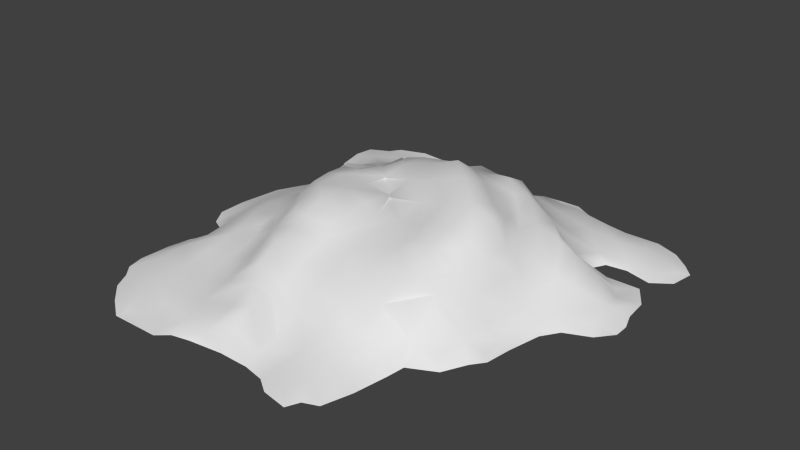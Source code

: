# Source: clothes.blend  (saved by Blender 2.78.0; exported with 4.5.12 LTS)
import bpy
from mathutils import Matrix  # noqa: F401  (used for matrix-valued properties, if any)

bpy.ops.wm.read_factory_settings(use_empty=True)
scene = bpy.context.scene
scene.name = 'Scene'

# ---- collections
col_collection_1 = bpy.data.collections.new('Collection 1'); scene.collection.children.link(col_collection_1)

# ---- world
world_world = bpy.data.worlds.new('World'); scene.world = world_world
world_world.color = (0.05088, 0.05088, 0.05088)
world_world.use_sun_shadow = False
world_world.sun_shadow_jitter_overblur = 0.0
world_world.cycles.sampling_method = 'NONE'
world_world.cycles.sample_map_resolution = 256

# ---- meshes
me_plane_003 = bpy.data.meshes.new('Plane.003')
me_plane_003.from_pydata([(-0.03112, -0.02605, 3.857e-06), (-0.03023, -0.0252, 0.0002445), (-0.03181, -0.02324, 3.857e-06), (-0.0309, -0.02248, 0.000532), (-0.02786, -0.03082, 3.857e-06), (-0.02585, -0.02996, 0.0003738), (-0.02105, -0.03624, 3.857e-06), (-0.02046, -0.03509, 0.000247), (-0.02462, -0.03375, 3.857e-06), (-0.02256, -0.03127, 0.0007041), (-0.02938, -0.02801, 3.857e-06), (-0.02747, -0.02711, 0.0007146), (-0.02742, -0.02248, 0.001446), (-0.02242, -0.02747, 0.00152), (-0.02242, -0.02248, 0.001732), (-0.03162, -0.01809, 3.857e-06), (-0.03072, -0.01748, 0.0004642), (-0.03085, -0.01418, 3.857e-06), (-0.02999, -0.01492, 0.0001541), (-0.03237, -0.007284, 3.857e-06), (-0.03053, -0.006404, 0.0005147), (-0.03431, -0.004224, 3.857e-06), (-0.03119, -0.002498, 0.000867), (-0.02742, -0.01748, 0.001554), (-0.0295, -0.01133, 3.857e-06), (-0.02785, -0.01295, 0.001361), (-0.02242, -0.01748, 0.002253), (-0.02242, -0.01249, 0.003464), (-0.02918, -0.008838, 3.857e-06), (-0.02785, -0.007838, 0.001957), (-0.02742, -0.002498, 0.00305), (-0.02269, -0.007794, 0.004636), (-0.02407, -0.002498, 0.004781), (-0.01798, -0.0362, 3.857e-06), (-0.01795, -0.03395, 0.0002084), (-0.01716, -0.03045, 0.0009204), (-0.01294, -0.03613, 3.857e-06), (-0.01441, -0.03405, 0.0001341), (-0.01108, -0.03453, 3.857e-06), (-0.01158, -0.03169, 0.0008273), (-0.01743, -0.02747, 0.001457), (-0.01743, -0.02248, 0.001459), (-0.01243, -0.02747, 0.001825), (-0.01219, -0.02224, 0.003167), (-0.008145, -0.03386, 3.857e-06), (-0.006748, -0.03224, 0.001013), (-0.002483, -0.03316, 3.857e-06), (-0.002757, -0.03069, 0.002463), (-0.006097, -0.02747, 0.00328), (-0.006284, -0.02332, 0.005306), (-0.002442, -0.02747, 0.004775), (-0.002442, -0.02331, 0.004155), (-0.01743, -0.01748, 0.002722), (-0.01723, -0.01267, 0.004413), (-0.01382, -0.01748, 0.004158), (-0.0147, -0.01445, 0.004851), (-0.01876, -0.00966, 0.004981), (-0.0212, -0.00633, 0.005429), (-0.02157, -0.002498, 0.005456), (-0.01036, -0.02041, 0.005323), (-0.007437, -0.02082, 0.006844), (-0.002442, -0.02082, 0.005596), (-0.01543, -0.01112, 0.005661), (-0.01133, -0.01748, 0.006171), (-0.01258, -0.01259, 0.007647), (-0.01045, -0.01073, 0.01044), (-0.01723, -0.007794, 0.006502), (-0.01713, -0.002699, 0.00825), (-0.01527, -0.001169, 0.01036), (-0.01391, -0.007493, 0.009101), (-0.01142, -0.007493, 0.01105), (-0.01472, -0.004499, 0.009871), (-0.01281, -0.002699, 0.01119), (-0.007437, -0.01748, 0.008781), (-0.007437, -0.01403, 0.009549), (-0.007437, -0.01153, 0.0109), (-0.002442, -0.01748, 0.007445), (-0.001984, -0.01278, 0.009549), (-0.003343, -0.01131, 0.01083), (-0.007437, -0.007493, 0.01223), (-0.007437, -0.002498, 0.01212), (-3.969e-05, -0.007904, 0.01004), (-0.002038, -0.007904, 0.01103), (-0.0007012, -0.002498, 0.009891), (-0.003199, -0.002498, 0.01094), (-0.0344, 0.0006083, 3.857e-06), (-0.03158, 0.002498, 0.0009687), (-0.03337, 0.007845, 3.857e-06), (-0.03085, 0.007335, 0.0009159), (-0.03156, 0.01152, 3.857e-06), (-0.03001, 0.01027, 0.0006381), (-0.02742, 0.002498, 0.002891), (-0.02742, 0.007493, 0.002458), (-0.02345, 0.002498, 0.00452), (-0.02338, 0.007493, 0.004141), (-0.02952, 0.0142, 3.857e-06), (-0.02761, 0.01263, 0.001486), (-0.02844, 0.01794, 3.857e-06), (-0.02656, 0.01748, 0.001174), (-0.02333, 0.01249, 0.00493), (-0.02215, 0.01726, 0.004827), (-0.03204, 0.02378, 3.857e-06), (-0.03051, 0.02438, 0.0003864), (-0.03316, 0.02875, 3.857e-06), (-0.03043, 0.02732, 0.0006864), (-0.03266, 0.03194, 3.857e-06), (-0.03116, 0.03033, 0.0005961), (-0.02929, 0.02178, 3.857e-06), (-0.02754, 0.02243, 0.0009938), (-0.02742, 0.02747, 0.001565), (-0.02242, 0.02248, 0.003424), (-0.02242, 0.02747, 0.001544), (-0.02938, 0.03361, 3.857e-06), (-0.02716, 0.03174, 0.0007379), (-0.02802, 0.03549, 3.857e-06), (-0.02616, 0.03434, 0.0001071), (-0.02291, 0.03297, 0.0005501), (-0.02342, 0.03711, 3.857e-06), (-0.02323, 0.03533, 0.0001428), (-0.01892, 0.01877, 0.004254), (-0.01732, 0.02238, 0.004926), (-0.01743, 0.02747, 0.001566), (-0.01243, 0.02384, 0.004365), (-0.01243, 0.02747, 0.002736), (-0.01827, 0.03265, 0.0003766), (-0.01815, 0.03664, 3.857e-06), (-0.01874, 0.03518, 0.0001488), (-0.01275, 0.03168, 0.001101), (-0.01325, 0.03577, 3.857e-06), (-0.01338, 0.03446, 0.0002317), (-0.009551, 0.02446, 0.004846), (-0.007706, 0.02735, 0.005079), (-0.002442, 0.02827, 0.003781), (-0.008697, 0.03168, 0.002707), (-0.00889, 0.03672, 3.857e-06), (-0.008854, 0.03415, 0.0002453), (-0.002317, 0.03396, 3.857e-06), (-0.002892, 0.03242, 0.001068), (-0.004972, 0.03598, 3.857e-06), (-0.005802, 0.03452, 0.0001352), (-0.02095, 0.002498, 0.005467), (-0.02089, 0.007493, 0.005851), (-0.02083, 0.01249, 0.007246), (-0.0203, 0.01544, 0.005959), (-0.01813, 0.002498, 0.007965), (-0.01563, 0.002498, 0.01047), (-0.01728, 0.007681, 0.0085), (-0.01552, 0.006142, 0.01033), (-0.01243, 0.002498, 0.01117), (-0.01243, 0.009186, 0.009821), (-0.01243, 0.006688, 0.01049), (-0.01743, 0.01249, 0.007293), (-0.01732, 0.01726, 0.005845), (-0.01204, 0.01211, 0.009326), (-0.01011, 0.01352, 0.0102), (-0.01204, 0.01726, 0.008357), (-0.01011, 0.01545, 0.0102), (-0.005809, 0.004027, 0.01008), (-0.007459, 0.002416, 0.01083), (-0.007825, 0.007229, 0.01007), (-0.007825, 0.007229, 0.01048), (-0.002884, 0.002397, 0.009977), (-0.002884, 0.002397, 0.01047), (-0.004904, 0.005022, 0.01008), (-0.00292, 0.007009, 0.01133), (-0.009842, 0.01019, 0.01006), (-0.007881, 0.01211, 0.01086), (-0.007437, 0.01888, 0.009478), (-0.007437, 0.01638, 0.01069), (-0.002442, 0.01249, 0.0124), (-0.002442, 0.01952, 0.009813), (-0.002442, 0.01702, 0.01119), (-0.01559, 0.02065, 0.006893), (-0.01243, 0.02135, 0.006111), (-0.007706, 0.02267, 0.006846), (-0.00622, 0.0256, 0.006188), (-0.002442, 0.02248, 0.007922), (-0.002442, 0.02577, 0.007376), (0.002507, -0.03321, 3.857e-06), (0.002553, -0.03058, 0.0008113), (0.008422, -0.03559, 3.857e-06), (0.009057, -0.03412, 0.0004028), (0.005983, -0.03392, 3.857e-06), (0.006825, -0.03127, 0.0009112), (0.002553, -0.02747, 0.001897), (0.002553, -0.0232, 0.003684), (0.007549, -0.02747, 0.001917), (0.007549, -0.02314, 0.003628), (0.01265, -0.03631, 3.857e-06), (0.01099, -0.03459, 0.0004028), (0.01361, -0.0342, 3.857e-06), (0.01123, -0.03117, 0.001076), (0.01596, -0.03325, 3.857e-06), (0.01418, -0.03079, 0.0007715), (0.01176, -0.027, 0.001977), (0.01248, -0.02219, 0.003522), (0.01736, -0.02854, 3.857e-06), (0.01449, -0.02684, 0.0009142), (0.01827, -0.02304, 3.857e-06), (0.01654, -0.02248, 0.001307), (0.01411, -0.01926, 0.004625), (0.01862, -0.02001, 3.857e-06), (0.01797, -0.01791, 0.002914), (0.0193, -0.01393, 0.004533), (0.02292, -0.01784, 3.857e-06), (0.02123, -0.01656, 0.001203), (0.02481, -0.01403, 3.857e-06), (0.02242, -0.0121, 0.002352), (0.02635, -0.01202, 3.857e-06), (0.0251, -0.01026, 0.0001716), (0.02319, -0.007493, 0.001927), (0.02353, -0.002498, 0.002781), (0.02693, -0.007797, 3.857e-06), (0.02534, -0.007493, 0.0004439), (0.0281, -0.002292, 3.857e-06), (0.02616, -0.002498, 0.0007398), (0.002553, -0.0207, 0.005644), (0.007549, -0.02064, 0.005573), (0.01078, -0.02033, 0.005324), (0.002553, -0.01748, 0.007296), (0.002553, -0.01249, 0.008889), (0.007549, -0.01748, 0.007237), (0.007549, -0.01249, 0.008829), (0.002054, -0.007904, 0.009568), (0.00293, -0.002158, 0.009723), (0.004845, -0.0002672, 0.01019), (0.007486, -0.007777, 0.00954), (0.00911, -0.006302, 0.0105), (0.005779, -0.003597, 0.009744), (0.007486, -0.002158, 0.01083), (0.01248, -0.01755, 0.00621), (0.01254, -0.01249, 0.008536), (0.01597, -0.01593, 0.007137), (0.0176, -0.01236, 0.007283), (0.01254, -0.009328, 0.009812), (0.01254, -0.00683, 0.0107), (0.01254, -0.002498, 0.01168), (0.01746, -0.007677, 0.008555), (0.01575, -0.006135, 0.01049), (0.01872, -0.002498, 0.008797), (0.01622, -0.002498, 0.01082), (0.02028, -0.0106, 0.004404), (0.02069, -0.007493, 0.005851), (0.02103, -0.002498, 0.0063), (0.01889, 0.01897, 0.004203), (0.002553, 0.0283, 0.003842), (0.009503, 0.02466, 0.004756), (0.007722, 0.02738, 0.004124), (0.002235, 0.03364, 3.857e-06), (0.002553, 0.03178, 0.001344), (0.005542, 0.03503, 3.857e-06), (0.005637, 0.03328, 0.001383), (0.007819, 0.03602, 3.857e-06), (0.008075, 0.03474, 0.0001859), (0.01254, 0.02378, 0.004011), (0.01254, 0.02747, 0.002752), (0.01735, 0.02221, 0.003077), (0.01754, 0.02747, 0.001568), (0.01383, 0.03439, 3.857e-06), (0.01232, 0.03284, 0.001143), (0.01085, 0.03605, 3.857e-06), (0.01113, 0.03427, 0.0001859), (0.01889, 0.03313, 3.857e-06), (0.01754, 0.03192, 0.0009249), (0.02369, 0.002498, 0.002933), (0.02436, 0.007493, 0.004018), (0.02994, 0.0004929, 3.857e-06), (0.02772, 0.002129, 0.001248), (0.02753, 0.007493, 0.003258), (0.02418, 0.01249, 0.005511), (0.02358, 0.01892, 3.857e-06), (0.02168, 0.017, 0.002618), (0.02753, 0.01249, 0.003913), (0.02683, 0.01806, 3.857e-06), (0.02643, 0.01571, 0.0009394), (0.03398, 0.002275, 3.857e-06), (0.03252, 0.003806, 0.0006505), (0.03516, 0.01027, 3.857e-06), (0.03298, 0.007851, 0.001861), (0.03616, 0.004929, 3.857e-06), (0.03616, 0.004929, 3.857e-06), (0.03615, 0.007463, 3.857e-06), (0.03616, 0.006387, 3.857e-06), (0.0348, 0.01433, 3.857e-06), (0.0317, 0.01249, 0.0008573), (0.03239, 0.01809, 3.857e-06), (0.02947, 0.01561, 0.000241), (0.02484, 0.02125, 3.857e-06), (0.02278, 0.02249, 0.0009099), (0.02253, 0.02747, 0.001175), (0.02824, 0.02168, 3.857e-06), (0.02753, 0.02329, 0.0007156), (0.02753, 0.02747, 0.001177), (0.02325, 0.03222, 3.857e-06), (0.02253, 0.03134, 0.0007426), (0.02777, 0.03268, 3.857e-06), (0.02753, 0.03071, 0.0005621), (0.03259, 0.02051, 3.857e-06), (0.03229, 0.02255, 0.000506), (0.03437, 0.02878, 3.857e-06), (0.0324, 0.02755, 0.0006254), (0.03561, 0.0227, 3.857e-06), (0.0343, 0.02355, 0.0002338), (0.03628, 0.02665, 3.857e-06), (0.03517, 0.02593, 0.0002338), (0.03162, 0.03114, 3.857e-06), (0.03065, 0.03029, 0.0003), (0.001515, 0.0007675, 0.009874), (0.00293, 0.002459, 0.01093), (0.002553, 0.007493, 0.0128), (0.007549, 0.002498, 0.01218), (0.007549, 0.007493, 0.01457), (0.002553, 0.01249, 0.01429), (0.002553, 0.01956, 0.009475), (0.002553, 0.01706, 0.01101), (0.007549, 0.01249, 0.01208), (0.007549, 0.01929, 0.01051), (0.007549, 0.01679, 0.01007), (0.01254, 0.002498, 0.01376), (0.01471, 0.009556, 0.009478), (0.01285, 0.007731, 0.01159), (0.01881, 0.002498, 0.00885), (0.01631, 0.002498, 0.01238), (0.01753, 0.007731, 0.009049), (0.01587, 0.006226, 0.01064), (0.01419, 0.01249, 0.008825), (0.01169, 0.01249, 0.01024), (0.01256, 0.01756, 0.009448), (0.0109, 0.01594, 0.009795), (0.01754, 0.01249, 0.008253), (0.01735, 0.01738, 0.006365), (0.002553, 0.02248, 0.008543), (0.002553, 0.02581, 0.006548), (0.007722, 0.02279, 0.008641), (0.006173, 0.02565, 0.005484), (0.01254, 0.02128, 0.00628), (0.01556, 0.02037, 0.00544), (0.02119, 0.002498, 0.005625), (0.02186, 0.007493, 0.00497), (0.02169, 0.01249, 0.006692), (0.02036, 0.01504, 0.005937)], [], [(0, 1, 3), (6, 7, 9), (4, 8, 9), (13, 14, 12), (0, 10, 11), (12, 3, 1), (5, 11, 10), (9, 13, 11), (15, 16, 18), (19, 20, 22), (27, 25, 23), (31, 32, 30), (18, 25, 24), (25, 18, 16), (19, 28, 29), (29, 30, 22), (25, 29, 28), (31, 29, 25), (39, 37, 36), (36, 37, 34), (37, 39, 35), (42, 43, 41), (46, 47, 45), (50, 51, 49), (38, 44, 45), (49, 43, 42), (39, 42, 40), (50, 48, 45), (48, 42, 39), (54, 55, 53), (6, 33, 34), (34, 35, 9), (40, 41, 14), (35, 40, 13), (52, 53, 27), (56, 31, 27), (2, 3, 16), (14, 26, 23), (23, 16, 3), (43, 54, 52), (41, 52, 26), (69, 70, 72), (67, 71, 72), (69, 71, 67), (77, 78, 75), (77, 74, 73), (84, 82, 81), (82, 84, 80), (64, 74, 75), (73, 74, 64), (79, 80, 72), (64, 65, 70), (64, 69, 66), (82, 78, 77), (82, 79, 75), (75, 79, 70), (66, 67, 58), (61, 76, 73), (73, 63, 59), (85, 86, 88), (93, 94, 92), (96, 98, 97), (100, 98, 96), (92, 88, 86), (96, 95, 89), (88, 90, 89), (94, 99, 96), (96, 90, 88), (102, 104, 103), (110, 111, 109), (113, 115, 114), (118, 117, 114), (118, 115, 113), (101, 107, 108), (108, 109, 104), (113, 112, 105), (104, 106, 105), (116, 113, 109), (109, 113, 106), (122, 123, 121), (126, 129, 128), (127, 129, 126), (138, 139, 137), (135, 139, 138), (137, 139, 135), (131, 123, 122), (129, 135, 134), (133, 135, 129), (123, 127, 124), (137, 133, 131), (131, 133, 127), (120, 121, 111), (118, 126, 125), (124, 126, 118), (121, 124, 116), (98, 108, 107), (100, 110, 108), (119, 120, 110), (145, 147, 146), (150, 149, 146), (150, 147, 145), (154, 156, 155), (153, 155, 152), (159, 160, 158), (161, 162, 164), (158, 162, 161), (159, 163, 164), (161, 163, 159), (171, 170, 167), (169, 171, 168), (160, 159, 149), (160, 150, 148), (153, 165, 166), (168, 167, 155), (166, 168, 156), (153, 151, 146), (159, 160, 166), (164, 169, 166), (159, 165, 153), (176, 177, 175), (146, 141, 140), (152, 143, 142), (151, 142, 141), (155, 173, 172), (170, 176, 174), (167, 174, 173), (180, 181, 183), (182, 183, 179), (186, 187, 185), (191, 189, 188), (192, 193, 191), (199, 197, 196), (199, 195, 194), (188, 189, 181), (189, 191, 183), (194, 195, 187), (186, 184, 179), (197, 193, 192), (193, 197, 194), (191, 194, 186), (207, 205, 204), (208, 209, 207), (214, 215, 213), (215, 211, 210), (213, 209, 208), (213, 210, 207), (204, 205, 202), (207, 203, 202), (202, 199, 198), (202, 200, 195), (221, 222, 220), (226, 227, 229), (224, 228, 229), (226, 228, 224), (233, 231, 230), (240, 238, 237), (237, 238, 235), (238, 240, 236), (230, 231, 222), (226, 234, 235), (235, 236, 229), (226, 223, 220), (237, 234, 231), (231, 234, 226), (243, 239, 237), (242, 237, 233), (217, 221, 219), (230, 221, 217), (251, 253, 252), (249, 251, 250), (256, 257, 255), (260, 261, 259), (259, 263, 262), (254, 255, 247), (261, 260, 252), (261, 253, 251), (247, 251, 249), (257, 263, 259), (255, 259, 251), (267, 268, 265), (271, 274, 273), (272, 274, 271), (279, 280, 276), (282, 281, 277), (280, 282, 278), (285, 286, 284), (275, 276, 267), (278, 268, 267), (274, 286, 285), (286, 274, 272), (268, 272, 269), (283, 284, 278), (278, 284, 272), (290, 291, 288), (291, 292, 289), (294, 296, 295), (303, 304, 302), (297, 301, 302), (300, 304, 303), (304, 300, 298), (297, 298, 291), (298, 300, 292), (296, 306, 305), (292, 296, 294), (306, 300, 299), (300, 306, 296), (288, 289, 257), (263, 294, 293), (289, 294, 263), (287, 288, 271), (288, 256, 244), (310, 311, 309), (317, 316, 313), (315, 317, 314), (324, 322, 321), (324, 323, 319), (322, 324, 320), (328, 326, 325), (329, 330, 327), (318, 320, 311), (328, 327, 316), (326, 328, 317), (311, 315, 312), (326, 320, 319), (323, 329, 325), (320, 326, 315), (333, 334, 332), (337, 338, 323), (339, 340, 330), (338, 339, 329), (316, 333, 331), (330, 336, 335), (327, 335, 333), (178, 179, 47), (184, 185, 51), (179, 184, 50), (220, 77, 76), (224, 83, 81), (223, 81, 77), (216, 219, 76), (249, 248, 136), (245, 249, 137), (161, 307, 308), (308, 309, 164), (314, 313, 170), (312, 314, 171), (309, 312, 169), (332, 177, 176), (313, 331, 176), (21, 22, 86), (93, 91, 30), (30, 91, 86), (266, 267, 215), (267, 264, 211), (67, 68, 145), (72, 148, 145), (162, 84, 83), (162, 158, 80), (158, 148, 72), (67, 144, 140), (224, 225, 308), (229, 310, 308), (322, 240, 239), (240, 322, 318), (236, 318, 310), (337, 321, 239), (31, 57, 58), (51, 61, 60), (43, 49, 60), (54, 63, 64), (53, 55, 64), (53, 62, 66), (43, 59, 63), (31, 56, 66), (93, 140, 141), (142, 143, 100), (94, 141, 142), (172, 173, 122), (130, 174, 175), (177, 132, 131), (174, 130, 122), (152, 172, 120), (152, 119, 100), (187, 217, 216), (195, 218, 217), (233, 232, 202), (202, 232, 230), (211, 243, 242), (242, 241, 207), (230, 218, 195), (207, 241, 233), (334, 333, 246), (334, 247, 245), (335, 336, 256), (335, 254, 246), (265, 338, 337), (340, 339, 269), (339, 338, 265), (256, 336, 330), (330, 340, 271), (32, 58, 140), (264, 337, 243), (185, 216, 61), (332, 245, 132), (224, 307, 161), (310, 318, 311), (309, 311, 312), (169, 312, 171), (168, 171, 167), (155, 167, 173), (152, 155, 172), (156, 168, 155), (166, 169, 168), (164, 309, 169), (308, 310, 309), (229, 236, 310), (235, 238, 236), (239, 240, 237), (236, 240, 318), (321, 322, 239), (318, 322, 320), (323, 324, 321), (325, 329, 327), (316, 327, 333), (331, 333, 332), (313, 316, 331), (317, 328, 316), (327, 328, 325), (329, 339, 330), (271, 340, 269), (265, 268, 269), (268, 278, 272), (276, 278, 267), (327, 330, 335), (333, 335, 246), (247, 334, 246), (332, 334, 245), (177, 332, 132), (175, 177, 131), (131, 130, 175), (174, 176, 175), (170, 313, 176), (171, 314, 170), (312, 315, 314), (311, 320, 315), (315, 326, 317), (325, 326, 319), (320, 324, 319), (111, 121, 116), (120, 122, 121), (173, 174, 122), (167, 170, 174), (121, 123, 124), (116, 124, 118), (108, 110, 109), (104, 109, 106), (100, 119, 110), (151, 153, 152), (160, 164, 166), (162, 308, 164), (222, 226, 220), (219, 220, 76), (61, 216, 76), (185, 187, 216), (184, 186, 185), (183, 191, 186), (191, 193, 194), (186, 194, 187), (48, 50, 49), (47, 50, 45), (44, 46, 45), (46, 178, 47), (47, 179, 50), (45, 48, 39), (39, 38, 45), (48, 49, 42), (35, 39, 40), (13, 40, 14), (12, 14, 23), (11, 13, 12), (9, 35, 13), (34, 37, 35), (7, 34, 9), (5, 9, 11), (11, 12, 1), (40, 42, 41), (14, 41, 26), (26, 52, 27), (53, 56, 27), (210, 211, 242), (215, 267, 211), (264, 267, 265), (241, 242, 233), (288, 291, 289), (256, 288, 257), (254, 256, 255), (271, 288, 244), (2, 0, 3), (8, 6, 9), (5, 4, 9), (1, 0, 11), (4, 5, 10), (17, 15, 18), (21, 19, 22), (26, 27, 23), (29, 31, 30), (17, 18, 24), (23, 25, 16), (20, 19, 29), (20, 29, 22), (24, 25, 28), (27, 31, 25), (38, 39, 36), (33, 36, 34), (52, 54, 53), (7, 6, 34), (15, 2, 16), (12, 23, 3), (41, 43, 52), (71, 69, 72), (68, 67, 72), (66, 69, 67), (74, 77, 75), (76, 77, 73), (83, 84, 81), (79, 82, 80), (65, 64, 75), (63, 73, 64), (70, 79, 72), (69, 64, 70), (62, 64, 66), (81, 82, 77), (78, 82, 75), (65, 75, 70), (57, 66, 58), (60, 61, 73), (60, 73, 59), (87, 85, 88), (91, 93, 92), (95, 96, 97), (99, 100, 96), (91, 92, 86), (90, 96, 89), (87, 88, 89), (92, 94, 96), (92, 96, 88), (101, 102, 103), (112, 113, 114), (115, 118, 114), (116, 118, 113), (102, 101, 108), (102, 108, 104), (106, 113, 105), (103, 104, 105), (111, 116, 109), (125, 126, 128), (124, 127, 126), (136, 138, 137), (134, 135, 138), (133, 137, 135), (130, 131, 122), (128, 129, 134), (127, 133, 129), (132, 137, 131), (123, 131, 127), (110, 120, 111), (117, 118, 125), (97, 98, 107), (98, 100, 108), (144, 145, 146), (147, 150, 146), (148, 150, 145), (153, 154, 155), (157, 159, 158), (163, 161, 164), (157, 158, 161), (160, 159, 164), (157, 161, 159), (150, 160, 149), (158, 160, 148), (154, 153, 166), (154, 166, 156), (149, 153, 146), (165, 159, 166), (149, 159, 153), (144, 146, 140), (151, 152, 142), (146, 151, 141), (182, 180, 183), (178, 182, 179), (190, 191, 188), (190, 192, 191), (198, 199, 196), (197, 199, 194), (180, 188, 181), (181, 189, 183), (183, 186, 179), (196, 197, 192), (206, 207, 204), (206, 208, 207), (212, 214, 213), (213, 215, 210), (212, 213, 208), (209, 213, 207), (201, 204, 202), (205, 207, 202), (201, 202, 198), (199, 202, 195), (219, 221, 220), (228, 226, 229), (225, 224, 229), (223, 226, 224), (232, 233, 230), (234, 237, 235), (221, 230, 222), (227, 226, 235), (227, 235, 229), (233, 237, 231), (222, 231, 226), (242, 243, 237), (216, 217, 219), (218, 230, 217), (250, 251, 252), (248, 249, 250), (258, 260, 259), (258, 259, 262), (246, 254, 247), (253, 261, 252), (259, 261, 251), (245, 247, 249), (255, 257, 259), (247, 255, 251), (270, 271, 273), (269, 272, 271), (275, 279, 276), (278, 282, 277), (276, 280, 278), (283, 285, 284), (266, 275, 267), (273, 274, 285), (284, 286, 272), (277, 283, 278), (287, 290, 288), (293, 294, 295), (301, 303, 302), (298, 297, 302), (299, 300, 303), (302, 304, 298), (290, 297, 291), (291, 298, 292), (295, 296, 305), (289, 292, 294), (305, 306, 299), (292, 300, 296), (262, 263, 293), (257, 289, 263), (270, 287, 271), (314, 317, 313), (319, 323, 325), (321, 337, 323), (323, 338, 329), (50, 184, 51), (223, 224, 81), (220, 223, 77), (137, 249, 136), (132, 245, 137), (162, 161, 308), (331, 332, 176), (85, 21, 86), (32, 93, 30), (22, 30, 86), (214, 266, 215), (144, 67, 145), (68, 72, 145), (161, 162, 83), (84, 162, 80), (80, 158, 72), (58, 67, 140), (307, 224, 308), (225, 229, 308), (243, 337, 239), (32, 31, 58), (49, 51, 60), (59, 43, 60), (55, 54, 64), (62, 53, 64), (56, 53, 66), (54, 43, 63), (57, 31, 66), (94, 93, 141), (99, 142, 100), (99, 94, 142), (120, 172, 122), (119, 152, 120), (143, 152, 100), (187, 195, 217), (203, 233, 202), (200, 202, 230), (210, 242, 207), (200, 230, 195), (203, 207, 233), (254, 335, 256), (264, 265, 337), (269, 339, 265), (244, 256, 330), (244, 330, 271), (93, 32, 140), (211, 264, 243), (51, 185, 61), (83, 224, 161)])
me_plane_003.polygons.foreach_set('use_smooth', [True] * 610)
_uv = me_plane_003.uv_layers.new(name='UVMap')
_uv.uv.foreach_set('vector', [0.1126, 0.1907, 0.1236, 0.2011, 0.1153, 0.2347, 0.2368, 0.065, 0.2441, 0.07914, 0.2182, 0.1263, 0.1528, 0.1318, 0.1928, 0.0956, 0.2182, 0.1263, 0.2199, 0.1731, 0.2199, 0.2347, 0.1582, 0.2347, 0.1126, 0.1907, 0.134, 0.1664, 0.1576, 0.1776, 0.1582, 0.2347, 0.1153, 0.2347, 0.1236, 0.2011, 0.1776, 0.1424, 0.1576, 0.1776, 0.134, 0.1664, 0.2182, 0.1263, 0.2199, 0.1731, 0.1576, 0.1776, 0.1064, 0.2888, 0.1175, 0.2963, 0.1265, 0.328, 0.09711, 0.4221, 0.1198, 0.4329, 0.1117, 0.4811, 0.2199, 0.3579, 0.1529, 0.3523, 0.1582, 0.2963, 0.2166, 0.4158, 0.1996, 0.4811, 0.1582, 0.4811, 0.1265, 0.328, 0.1529, 0.3523, 0.1326, 0.3721, 0.1529, 0.3523, 0.1265, 0.328, 0.1175, 0.2963, 0.09711, 0.4221, 0.1365, 0.4029, 0.1529, 0.4152, 0.1529, 0.4152, 0.1582, 0.4811, 0.1117, 0.4811, 0.1529, 0.3523, 0.1529, 0.4152, 0.1365, 0.4029, 0.2166, 0.4158, 0.1529, 0.4152, 0.1529, 0.3523, 0.3535, 0.1211, 0.3186, 0.09201, 0.3369, 0.06633, 0.3369, 0.06633, 0.3186, 0.09201, 0.275, 0.09316, 0.3186, 0.09201, 0.3535, 0.1211, 0.2847, 0.1364, 0.3431, 0.1731, 0.3461, 0.2377, 0.2815, 0.2347, 0.4658, 0.1029, 0.4624, 0.1334, 0.4047, 0.1143, 0.4663, 0.1731, 0.4663, 0.2244, 0.4047, 0.2243, 0.3597, 0.08603, 0.3959, 0.09431, 0.4047, 0.1143, 0.4047, 0.2243, 0.3461, 0.2377, 0.3431, 0.1731, 0.3535, 0.1211, 0.3431, 0.1731, 0.2815, 0.1731, 0.4663, 0.1731, 0.4047, 0.1731, 0.4047, 0.1143, 0.4047, 0.1731, 0.3431, 0.1731, 0.3535, 0.1211, 0.3259, 0.2963, 0.3151, 0.3337, 0.2839, 0.3557, 0.2368, 0.065, 0.2747, 0.06544, 0.275, 0.09316, 0.275, 0.09316, 0.2847, 0.1364, 0.2182, 0.1263, 0.2815, 0.1731, 0.2815, 0.2347, 0.2199, 0.2347, 0.2847, 0.1364, 0.2815, 0.1731, 0.2199, 0.1731, 0.2815, 0.2963, 0.2839, 0.3557, 0.2199, 0.3579, 0.265, 0.3928, 0.2166, 0.4158, 0.2199, 0.3579, 0.1041, 0.2253, 0.1153, 0.2347, 0.1175, 0.2963, 0.2199, 0.2347, 0.2199, 0.2963, 0.1582, 0.2963, 0.1582, 0.2963, 0.1175, 0.2963, 0.1153, 0.2347, 0.3461, 0.2377, 0.3259, 0.2963, 0.2815, 0.2963, 0.2815, 0.2347, 0.2815, 0.2963, 0.2199, 0.2963, 0.3248, 0.4195, 0.3556, 0.4195, 0.3385, 0.4786, 0.2851, 0.4786, 0.3148, 0.4564, 0.3385, 0.4786, 0.3248, 0.4195, 0.3148, 0.4564, 0.2851, 0.4786, 0.4719, 0.3543, 0.4552, 0.3725, 0.4047, 0.3697, 0.4719, 0.3543, 0.4047, 0.3389, 0.4047, 0.2963, 0.457, 0.4811, 0.4713, 0.4144, 0.4959, 0.4144, 0.4713, 0.4144, 0.457, 0.4811, 0.4047, 0.4811, 0.3413, 0.3566, 0.4047, 0.3389, 0.4047, 0.3697, 0.4047, 0.2963, 0.4047, 0.3389, 0.3413, 0.3566, 0.4047, 0.4195, 0.4047, 0.4811, 0.3385, 0.4786, 0.3413, 0.3566, 0.3675, 0.3796, 0.3556, 0.4195, 0.3413, 0.3566, 0.3248, 0.4195, 0.2839, 0.4158, 0.4713, 0.4144, 0.4552, 0.3725, 0.4719, 0.3543, 0.4713, 0.4144, 0.4047, 0.4195, 0.4047, 0.3697, 0.4047, 0.3697, 0.4047, 0.4195, 0.3556, 0.4195, 0.2839, 0.4158, 0.2851, 0.4786, 0.2304, 0.4811, 0.4663, 0.2552, 0.4663, 0.2963, 0.4047, 0.2963, 0.4047, 0.2963, 0.3567, 0.2963, 0.3687, 0.2602, 0.0721, 0.5194, 0.1069, 0.5427, 0.1159, 0.6024, 0.2072, 0.5427, 0.208, 0.6043, 0.1582, 0.6043, 0.1559, 0.6677, 0.1688, 0.7276, 0.1457, 0.7332, 0.2232, 0.7248, 0.1688, 0.7276, 0.1559, 0.6677, 0.1582, 0.6043, 0.1159, 0.6024, 0.1069, 0.5427, 0.1559, 0.6677, 0.1323, 0.6871, 0.1072, 0.654, 0.1159, 0.6024, 0.1262, 0.6386, 0.1072, 0.654, 0.208, 0.6043, 0.2087, 0.6659, 0.1559, 0.6677, 0.1559, 0.6677, 0.1262, 0.6386, 0.1159, 0.6024, 0.12, 0.8126, 0.1211, 0.8488, 0.08743, 0.8665, 0.2199, 0.7892, 0.2199, 0.8508, 0.1582, 0.8508, 0.1614, 0.9034, 0.1737, 0.9355, 0.1508, 0.9496, 0.2099, 0.9477, 0.2076, 0.9696, 0.1508, 0.9496, 0.2099, 0.9477, 0.1737, 0.9355, 0.1614, 0.9034, 0.1012, 0.8052, 0.1352, 0.7805, 0.1568, 0.7886, 0.1568, 0.7886, 0.1582, 0.8508, 0.1211, 0.8488, 0.1614, 0.9034, 0.134, 0.9265, 0.09362, 0.9058, 0.1211, 0.8488, 0.1121, 0.886, 0.09362, 0.9058, 0.2138, 0.9185, 0.1614, 0.9034, 0.1582, 0.8508, 0.1582, 0.8508, 0.1614, 0.9034, 0.1121, 0.886, 0.3431, 0.806, 0.3431, 0.8508, 0.2815, 0.8508, 0.2652, 0.9458, 0.3314, 0.937, 0.333, 0.9531, 0.3392, 0.9027, 0.3314, 0.937, 0.2652, 0.9458, 0.4351, 0.9557, 0.4249, 0.9377, 0.4607, 0.9118, 0.3872, 0.9332, 0.4249, 0.9377, 0.4351, 0.9557, 0.4607, 0.9118, 0.4249, 0.9377, 0.3872, 0.9332, 0.4014, 0.8492, 0.3431, 0.8508, 0.3431, 0.806, 0.3314, 0.937, 0.3872, 0.9332, 0.3868, 0.9648, 0.3891, 0.9027, 0.3872, 0.9332, 0.3314, 0.937, 0.3431, 0.8508, 0.3392, 0.9027, 0.2711, 0.9147, 0.4607, 0.9118, 0.3891, 0.9027, 0.4014, 0.8492, 0.4014, 0.8492, 0.3891, 0.9027, 0.3392, 0.9027, 0.2827, 0.788, 0.2815, 0.8508, 0.2199, 0.8508, 0.2099, 0.9477, 0.2652, 0.9458, 0.2726, 0.9639, 0.2711, 0.9147, 0.2652, 0.9458, 0.2099, 0.9477, 0.2815, 0.8508, 0.2711, 0.9147, 0.2138, 0.9185, 0.1688, 0.7276, 0.1568, 0.7886, 0.1352, 0.7805, 0.2232, 0.7248, 0.2199, 0.7892, 0.1568, 0.7886, 0.263, 0.7435, 0.2827, 0.788, 0.2199, 0.7892, 0.3037, 0.5427, 0.305, 0.5877, 0.2833, 0.6067, 0.3431, 0.5944, 0.3431, 0.6252, 0.2833, 0.6067, 0.3431, 0.5944, 0.305, 0.5877, 0.3037, 0.5427, 0.3717, 0.6787, 0.3717, 0.7024, 0.3479, 0.7248, 0.3479, 0.6613, 0.3479, 0.7248, 0.2827, 0.7248, 0.3999, 0.6011, 0.3999, 0.6011, 0.4044, 0.5417, 0.4608, 0.5415, 0.4608, 0.5415, 0.4604, 0.5984, 0.4044, 0.5417, 0.4608, 0.5415, 0.4608, 0.5415, 0.3999, 0.6011, 0.4359, 0.5739, 0.4604, 0.5984, 0.4608, 0.5415, 0.4359, 0.5739, 0.3999, 0.6011, 0.4663, 0.7219, 0.4663, 0.7527, 0.4047, 0.7448, 0.4663, 0.6659, 0.4663, 0.7219, 0.4047, 0.714, 0.3999, 0.6011, 0.3999, 0.6011, 0.3431, 0.6252, 0.3999, 0.6011, 0.3431, 0.5944, 0.3431, 0.5427, 0.3479, 0.6613, 0.375, 0.6377, 0.3992, 0.6613, 0.4047, 0.714, 0.4047, 0.7448, 0.3479, 0.7248, 0.3992, 0.6613, 0.4047, 0.714, 0.3717, 0.7024, 0.3479, 0.6613, 0.2815, 0.6659, 0.2833, 0.6067, 0.3999, 0.6011, 0.3999, 0.6011, 0.3992, 0.6613, 0.4604, 0.5984, 0.4663, 0.6659, 0.3992, 0.6613, 0.3999, 0.6011, 0.375, 0.6377, 0.3479, 0.6613, 0.4663, 0.7892, 0.4663, 0.8298, 0.4197, 0.8277, 0.2833, 0.6067, 0.2388, 0.6043, 0.238, 0.5427, 0.2827, 0.7248, 0.246, 0.7024, 0.2395, 0.6659, 0.2815, 0.6659, 0.2395, 0.6659, 0.2388, 0.6043, 0.3479, 0.7248, 0.3431, 0.7752, 0.3041, 0.7666, 0.4663, 0.7527, 0.4663, 0.7892, 0.4014, 0.7915, 0.4047, 0.7448, 0.4014, 0.7915, 0.3431, 0.7752, 0.6003, 0.07301, 0.6081, 0.09109, 0.5806, 0.1263, 0.5702, 0.09357, 0.5806, 0.1263, 0.5279, 0.1348, 0.5895, 0.1731, 0.5895, 0.2265, 0.5279, 0.2258, 0.6349, 0.1275, 0.632, 0.08526, 0.6524, 0.06412, 0.6933, 0.1019, 0.6713, 0.1322, 0.6349, 0.1275, 0.7004, 0.2347, 0.6751, 0.1808, 0.7105, 0.1599, 0.7004, 0.2347, 0.6504, 0.2383, 0.6414, 0.1789, 0.6524, 0.06412, 0.632, 0.08526, 0.6081, 0.09109, 0.632, 0.08526, 0.6349, 0.1275, 0.5806, 0.1263, 0.6414, 0.1789, 0.6504, 0.2383, 0.5895, 0.2265, 0.5895, 0.1731, 0.5279, 0.1731, 0.5279, 0.1348, 0.6751, 0.1808, 0.6713, 0.1322, 0.6933, 0.1019, 0.6713, 0.1322, 0.6751, 0.1808, 0.6414, 0.1789, 0.6349, 0.1275, 0.6414, 0.1789, 0.5895, 0.1731, 0.7729, 0.3627, 0.7582, 0.3076, 0.7791, 0.2919, 0.8214, 0.3636, 0.806, 0.3854, 0.7729, 0.3627, 0.843, 0.4836, 0.819, 0.4811, 0.8089, 0.4195, 0.819, 0.4811, 0.7866, 0.4811, 0.7825, 0.4195, 0.8089, 0.4195, 0.806, 0.3854, 0.8214, 0.3636, 0.8089, 0.4195, 0.7825, 0.4195, 0.7729, 0.3627, 0.7791, 0.2919, 0.7582, 0.3076, 0.7181, 0.291, 0.7729, 0.3627, 0.7344, 0.3401, 0.7181, 0.291, 0.7181, 0.291, 0.7004, 0.2347, 0.7217, 0.2278, 0.7181, 0.291, 0.6704, 0.2743, 0.6504, 0.2383, 0.5895, 0.2963, 0.5895, 0.3579, 0.5279, 0.3579, 0.5887, 0.416, 0.6088, 0.4342, 0.5887, 0.4853, 0.5325, 0.4853, 0.5677, 0.4676, 0.5887, 0.4853, 0.5887, 0.416, 0.5677, 0.4676, 0.5325, 0.4853, 0.7134, 0.3595, 0.6511, 0.3579, 0.6504, 0.2954, 0.6965, 0.4811, 0.6906, 0.4363, 0.7118, 0.4172, 0.7118, 0.4172, 0.6906, 0.4363, 0.6511, 0.4277, 0.6906, 0.4363, 0.6965, 0.4811, 0.6511, 0.4811, 0.6504, 0.2954, 0.6511, 0.3579, 0.5895, 0.3579, 0.5887, 0.416, 0.6511, 0.3969, 0.6511, 0.4277, 0.6511, 0.4277, 0.6511, 0.4811, 0.5887, 0.4853, 0.5887, 0.416, 0.5217, 0.4144, 0.5279, 0.3579, 0.7118, 0.4172, 0.6511, 0.3969, 0.6511, 0.3579, 0.6511, 0.3579, 0.6511, 0.3969, 0.5887, 0.416, 0.7558, 0.4811, 0.7273, 0.4811, 0.7118, 0.4172, 0.7516, 0.4195, 0.7118, 0.4172, 0.7134, 0.3595, 0.5895, 0.2573, 0.5895, 0.2963, 0.5279, 0.2963, 0.6504, 0.2954, 0.5895, 0.2963, 0.5895, 0.2573, 0.5659, 0.9224, 0.596, 0.9404, 0.5928, 0.9562, 0.5279, 0.9039, 0.5659, 0.9224, 0.5648, 0.9439, 0.7104, 0.7859, 0.7127, 0.8508, 0.6511, 0.8508, 0.6302, 0.9565, 0.6337, 0.9345, 0.6483, 0.9169, 0.6483, 0.9169, 0.7127, 0.9056, 0.7295, 0.9206, 0.6511, 0.8052, 0.6511, 0.8508, 0.5917, 0.8496, 0.6337, 0.9345, 0.6302, 0.9565, 0.5928, 0.9562, 0.6337, 0.9345, 0.596, 0.9404, 0.5659, 0.9224, 0.5917, 0.8496, 0.5659, 0.9224, 0.5279, 0.9039, 0.7127, 0.8508, 0.7127, 0.9056, 0.6483, 0.9169, 0.6511, 0.8508, 0.6483, 0.9169, 0.5659, 0.9224, 0.8384, 0.5382, 0.8359, 0.6043, 0.7969, 0.6043, 0.7638, 0.7216, 0.8224, 0.7057, 0.8273, 0.7347, 0.8359, 0.6659, 0.8224, 0.7057, 0.7638, 0.7216, 0.9424, 0.5727, 0.9424, 0.5727, 0.8976, 0.5589, 0.9424, 0.5907, 0.9423, 0.604, 0.93, 0.6386, 0.9424, 0.5727, 0.9424, 0.5907, 0.9032, 0.6088, 0.8959, 0.7351, 0.8768, 0.7149, 0.8874, 0.6659, 0.9155, 0.54, 0.8976, 0.5589, 0.8384, 0.5382, 0.9032, 0.6088, 0.8359, 0.6043, 0.8384, 0.5382, 0.8224, 0.7057, 0.8768, 0.7149, 0.8959, 0.7351, 0.8768, 0.7149, 0.8224, 0.7057, 0.8359, 0.6659, 0.8359, 0.6043, 0.8359, 0.6659, 0.7947, 0.6659, 0.9257, 0.6886, 0.8874, 0.6659, 0.9032, 0.6088, 0.9032, 0.6088, 0.8874, 0.6659, 0.8359, 0.6659, 0.8448, 0.7794, 0.8359, 0.7992, 0.7774, 0.7893, 0.8359, 0.7992, 0.8359, 0.8508, 0.7743, 0.8508, 0.7743, 0.8984, 0.8359, 0.8907, 0.8389, 0.9149, 0.9439, 0.8406, 0.9302, 0.8318, 0.9147, 0.8122, 0.8984, 0.7649, 0.9356, 0.7919, 0.9147, 0.8122, 0.896, 0.8517, 0.9302, 0.8318, 0.9439, 0.8406, 0.9302, 0.8318, 0.896, 0.8517, 0.8947, 0.79, 0.8984, 0.7649, 0.8947, 0.79, 0.8359, 0.7992, 0.8947, 0.79, 0.896, 0.8517, 0.8359, 0.8508, 0.8359, 0.8907, 0.8745, 0.8855, 0.8864, 0.896, 0.8359, 0.8508, 0.8359, 0.8907, 0.7743, 0.8984, 0.8745, 0.8855, 0.896, 0.8517, 0.9203, 0.8669, 0.896, 0.8517, 0.8745, 0.8855, 0.8359, 0.8907, 0.7774, 0.7893, 0.7743, 0.8508, 0.7127, 0.8508, 0.7127, 0.9056, 0.7743, 0.8984, 0.7832, 0.9093, 0.7743, 0.8508, 0.7743, 0.8984, 0.7127, 0.9056, 0.8028, 0.774, 0.7774, 0.7893, 0.7638, 0.7216, 0.7774, 0.7893, 0.7104, 0.7859, 0.7294, 0.7459, 0.5895, 0.5427, 0.5895, 0.6043, 0.5279, 0.6043, 0.5895, 0.719, 0.5895, 0.7498, 0.5279, 0.7532, 0.5895, 0.6659, 0.5895, 0.719, 0.5279, 0.7224, 0.6921, 0.5887, 0.6976, 0.5427, 0.7284, 0.5427, 0.6921, 0.5887, 0.7127, 0.6073, 0.6779, 0.6298, 0.6976, 0.5427, 0.6921, 0.5887, 0.6549, 0.6073, 0.6309, 0.7085, 0.6406, 0.6659, 0.6714, 0.6659, 0.7127, 0.6659, 0.7104, 0.7263, 0.6513, 0.7285, 0.6511, 0.5427, 0.6549, 0.6073, 0.5895, 0.6043, 0.6309, 0.7085, 0.6513, 0.7285, 0.5895, 0.7498, 0.6406, 0.6659, 0.6309, 0.7085, 0.5895, 0.719, 0.5895, 0.6043, 0.5895, 0.6659, 0.5279, 0.6659, 0.6406, 0.6659, 0.6549, 0.6073, 0.6779, 0.6298, 0.7127, 0.6073, 0.7127, 0.6659, 0.6714, 0.6659, 0.6549, 0.6073, 0.6406, 0.6659, 0.5895, 0.6659, 0.5917, 0.793, 0.5725, 0.8283, 0.5279, 0.8302, 0.7578, 0.5427, 0.7661, 0.6043, 0.7127, 0.6073, 0.7639, 0.6659, 0.7394, 0.6971, 0.7104, 0.7263, 0.7661, 0.6043, 0.7639, 0.6659, 0.7127, 0.6659, 0.5895, 0.7498, 0.5917, 0.793, 0.5279, 0.7892, 0.7104, 0.7263, 0.6883, 0.7632, 0.6511, 0.7744, 0.6513, 0.7285, 0.6511, 0.7744, 0.5917, 0.793, 0.5273, 0.1023, 0.5279, 0.1348, 0.4624, 0.1334, 0.5279, 0.1731, 0.5279, 0.2258, 0.4663, 0.2244, 0.5279, 0.1348, 0.5279, 0.1731, 0.4663, 0.1731, 0.5279, 0.3579, 0.4719, 0.3543, 0.4663, 0.2963, 0.5325, 0.4853, 0.4878, 0.4811, 0.4959, 0.4144, 0.5217, 0.4144, 0.4959, 0.4144, 0.4719, 0.3543, 0.5279, 0.2566, 0.5279, 0.2963, 0.4663, 0.2963, 0.5279, 0.9039, 0.524, 0.9269, 0.4678, 0.9308, 0.5279, 0.861, 0.5279, 0.9039, 0.4607, 0.9118, 0.4608, 0.5415, 0.5151, 0.5214, 0.5325, 0.5422, 0.5325, 0.5422, 0.5279, 0.6043, 0.4604, 0.5984, 0.5279, 0.7224, 0.5279, 0.7532, 0.4663, 0.7527, 0.5279, 0.6659, 0.5279, 0.7224, 0.4663, 0.7219, 0.5279, 0.6043, 0.5279, 0.6659, 0.4663, 0.6659, 0.5279, 0.8302, 0.4663, 0.8298, 0.4663, 0.7892, 0.5279, 0.7532, 0.5279, 0.7892, 0.4663, 0.7892, 0.07323, 0.4598, 0.1117, 0.4811, 0.1069, 0.5427, 0.2072, 0.5427, 0.1582, 0.5427, 0.1582, 0.4811, 0.1582, 0.4811, 0.1582, 0.5427, 0.1069, 0.5427, 0.8657, 0.518, 0.8384, 0.5382, 0.819, 0.4811, 0.8384, 0.5382, 0.7886, 0.5427, 0.7866, 0.4811, 0.2851, 0.4786, 0.308, 0.4975, 0.3037, 0.5427, 0.3385, 0.4786, 0.3431, 0.5427, 0.3037, 0.5427, 0.4608, 0.5415, 0.457, 0.4811, 0.4878, 0.4811, 0.4608, 0.5415, 0.4044, 0.5417, 0.4047, 0.4811, 0.4044, 0.5417, 0.3431, 0.5427, 0.3385, 0.4786, 0.2851, 0.4786, 0.2728, 0.5427, 0.238, 0.5427, 0.5325, 0.4853, 0.5562, 0.5086, 0.5325, 0.5422, 0.5887, 0.4853, 0.5895, 0.5427, 0.5325, 0.5422, 0.6976, 0.5427, 0.6965, 0.4811, 0.7273, 0.4811, 0.6965, 0.4811, 0.6976, 0.5427, 0.6511, 0.5427, 0.6511, 0.4811, 0.6511, 0.5427, 0.5895, 0.5427, 0.7578, 0.5427, 0.7284, 0.5427, 0.7273, 0.4811, 0.2166, 0.4158, 0.2349, 0.4338, 0.2304, 0.4811, 0.4663, 0.2244, 0.4663, 0.2552, 0.4047, 0.2551, 0.3461, 0.2377, 0.4047, 0.2243, 0.4047, 0.2551, 0.3259, 0.2963, 0.3567, 0.2963, 0.3413, 0.3566, 0.2839, 0.3557, 0.3151, 0.3337, 0.3413, 0.3566, 0.2839, 0.3557, 0.3061, 0.3748, 0.2839, 0.4158, 0.3461, 0.2377, 0.3687, 0.2602, 0.3567, 0.2963, 0.2166, 0.4158, 0.265, 0.3928, 0.2839, 0.4158, 0.2072, 0.5427, 0.238, 0.5427, 0.2388, 0.6043, 0.2395, 0.6659, 0.246, 0.7024, 0.2232, 0.7248, 0.208, 0.6043, 0.2388, 0.6043, 0.2395, 0.6659, 0.3041, 0.7666, 0.3431, 0.7752, 0.3431, 0.806, 0.3786, 0.8137, 0.4014, 0.7915, 0.4197, 0.8277, 0.4663, 0.8298, 0.4663, 0.8606, 0.4014, 0.8492, 0.4014, 0.7915, 0.3786, 0.8137, 0.3431, 0.806, 0.2827, 0.7248, 0.3041, 0.7666, 0.2827, 0.788, 0.2827, 0.7248, 0.263, 0.7435, 0.2232, 0.7248, 0.5895, 0.2265, 0.5895, 0.2573, 0.5279, 0.2566, 0.6504, 0.2383, 0.6294, 0.2612, 0.5895, 0.2573, 0.7134, 0.3595, 0.6934, 0.3154, 0.7181, 0.291, 0.7181, 0.291, 0.6934, 0.3154, 0.6504, 0.2954, 0.7866, 0.4811, 0.7558, 0.4811, 0.7516, 0.4195, 0.7516, 0.4195, 0.7466, 0.3812, 0.7729, 0.3627, 0.6504, 0.2954, 0.6294, 0.2612, 0.6504, 0.2383, 0.7729, 0.3627, 0.7466, 0.3812, 0.7134, 0.3595, 0.5725, 0.8283, 0.5917, 0.793, 0.6136, 0.816, 0.5725, 0.8283, 0.5917, 0.8496, 0.5279, 0.861, 0.6511, 0.7744, 0.6883, 0.7632, 0.7104, 0.7859, 0.6511, 0.7744, 0.6511, 0.8052, 0.6136, 0.816, 0.7969, 0.6043, 0.7661, 0.6043, 0.7578, 0.5427, 0.7394, 0.6971, 0.7639, 0.6659, 0.7947, 0.6659, 0.7639, 0.6659, 0.7661, 0.6043, 0.7969, 0.6043, 0.7104, 0.7859, 0.6883, 0.7632, 0.7104, 0.7263, 0.7104, 0.7263, 0.7394, 0.6971, 0.7638, 0.7216, 0.1996, 0.4811, 0.2304, 0.4811, 0.238, 0.5427, 0.7886, 0.5427, 0.7578, 0.5427, 0.7558, 0.4811, 0.5279, 0.2258, 0.5279, 0.2566, 0.4663, 0.2552, 0.5279, 0.8302, 0.5279, 0.861, 0.4663, 0.8606, 0.5325, 0.4853, 0.5151, 0.5214, 0.4608, 0.5415, 0.5895, 0.5427, 0.6511, 0.5427, 0.5895, 0.6043, 0.5279, 0.6043, 0.5895, 0.6043, 0.5279, 0.6659, 0.4663, 0.6659, 0.5279, 0.6659, 0.4663, 0.7219, 0.4047, 0.714, 0.4663, 0.7219, 0.4047, 0.7448, 0.3479, 0.7248, 0.4047, 0.7448, 0.3431, 0.7752, 0.2827, 0.7248, 0.3479, 0.7248, 0.3041, 0.7666, 0.3717, 0.7024, 0.4047, 0.714, 0.3479, 0.7248, 0.3992, 0.6613, 0.4663, 0.6659, 0.4047, 0.714, 0.4604, 0.5984, 0.5279, 0.6043, 0.4663, 0.6659, 0.5325, 0.5422, 0.5895, 0.5427, 0.5279, 0.6043, 0.5887, 0.4853, 0.6511, 0.4811, 0.5895, 0.5427, 0.6511, 0.4277, 0.6906, 0.4363, 0.6511, 0.4811, 0.7273, 0.4811, 0.6965, 0.4811, 0.7118, 0.4172, 0.6511, 0.4811, 0.6965, 0.4811, 0.6511, 0.5427, 0.7284, 0.5427, 0.6976, 0.5427, 0.7273, 0.4811, 0.6511, 0.5427, 0.6976, 0.5427, 0.6549, 0.6073, 0.7127, 0.6073, 0.6921, 0.5887, 0.7284, 0.5427, 0.6714, 0.6659, 0.7127, 0.6659, 0.6513, 0.7285, 0.5895, 0.7498, 0.6513, 0.7285, 0.5917, 0.793, 0.5279, 0.7892, 0.5917, 0.793, 0.5279, 0.8302, 0.5279, 0.7532, 0.5895, 0.7498, 0.5279, 0.7892, 0.5895, 0.719, 0.6309, 0.7085, 0.5895, 0.7498, 0.6513, 0.7285, 0.6309, 0.7085, 0.6714, 0.6659, 0.7127, 0.6659, 0.7639, 0.6659, 0.7104, 0.7263, 0.7638, 0.7216, 0.7394, 0.6971, 0.7947, 0.6659, 0.7969, 0.6043, 0.8359, 0.6043, 0.7947, 0.6659, 0.8359, 0.6043, 0.9032, 0.6088, 0.8359, 0.6659, 0.8976, 0.5589, 0.9032, 0.6088, 0.8384, 0.5382, 0.6513, 0.7285, 0.7104, 0.7263, 0.6511, 0.7744, 0.5917, 0.793, 0.6511, 0.7744, 0.6136, 0.816, 0.5917, 0.8496, 0.5725, 0.8283, 0.6136, 0.816, 0.5279, 0.8302, 0.5725, 0.8283, 0.5279, 0.861, 0.4663, 0.8298, 0.5279, 0.8302, 0.4663, 0.8606, 0.4197, 0.8277, 0.4663, 0.8298, 0.4014, 0.8492, 0.4014, 0.8492, 0.3786, 0.8137, 0.4197, 0.8277, 0.4014, 0.7915, 0.4663, 0.7892, 0.4197, 0.8277, 0.4663, 0.7527, 0.5279, 0.7532, 0.4663, 0.7892, 0.4663, 0.7219, 0.5279, 0.7224, 0.4663, 0.7527, 0.5279, 0.6659, 0.5895, 0.6659, 0.5279, 0.7224, 0.5895, 0.6043, 0.6549, 0.6073, 0.5895, 0.6659, 0.5895, 0.6659, 0.6406, 0.6659, 0.5895, 0.719, 0.6714, 0.6659, 0.6406, 0.6659, 0.6779, 0.6298, 0.6549, 0.6073, 0.6921, 0.5887, 0.6779, 0.6298, 0.2199, 0.8508, 0.2815, 0.8508, 0.2138, 0.9185, 0.2827, 0.788, 0.3431, 0.806, 0.2815, 0.8508, 0.3431, 0.7752, 0.4014, 0.7915, 0.3431, 0.806, 0.4047, 0.7448, 0.4663, 0.7527, 0.4014, 0.7915, 0.2815, 0.8508, 0.3431, 0.8508, 0.2711, 0.9147, 0.2138, 0.9185, 0.2711, 0.9147, 0.2099, 0.9477, 0.1568, 0.7886, 0.2199, 0.7892, 0.1582, 0.8508, 0.1211, 0.8488, 0.1582, 0.8508, 0.1121, 0.886, 0.2232, 0.7248, 0.263, 0.7435, 0.2199, 0.7892, 0.2815, 0.6659, 0.3479, 0.6613, 0.2827, 0.7248, 0.3999, 0.6011, 0.4604, 0.5984, 0.3992, 0.6613, 0.4608, 0.5415, 0.5325, 0.5422, 0.4604, 0.5984, 0.5895, 0.3579, 0.5887, 0.416, 0.5279, 0.3579, 0.5279, 0.2963, 0.5279, 0.3579, 0.4663, 0.2963, 0.4663, 0.2552, 0.5279, 0.2566, 0.4663, 0.2963, 0.5279, 0.2258, 0.5895, 0.2265, 0.5279, 0.2566, 0.5279, 0.1731, 0.5895, 0.1731, 0.5279, 0.2258, 0.5806, 0.1263, 0.6349, 0.1275, 0.5895, 0.1731, 0.6349, 0.1275, 0.6713, 0.1322, 0.6414, 0.1789, 0.5895, 0.1731, 0.6414, 0.1789, 0.5895, 0.2265, 0.4047, 0.1731, 0.4663, 0.1731, 0.4047, 0.2243, 0.4624, 0.1334, 0.4663, 0.1731, 0.4047, 0.1143, 0.3959, 0.09431, 0.4658, 0.1029, 0.4047, 0.1143, 0.4658, 0.1029, 0.5273, 0.1023, 0.4624, 0.1334, 0.4624, 0.1334, 0.5279, 0.1348, 0.4663, 0.1731, 0.4047, 0.1143, 0.4047, 0.1731, 0.3535, 0.1211, 0.3535, 0.1211, 0.3597, 0.08603, 0.4047, 0.1143, 0.4047, 0.1731, 0.4047, 0.2243, 0.3431, 0.1731, 0.2847, 0.1364, 0.3535, 0.1211, 0.2815, 0.1731, 0.2199, 0.1731, 0.2815, 0.1731, 0.2199, 0.2347, 0.1582, 0.2347, 0.2199, 0.2347, 0.1582, 0.2963, 0.1576, 0.1776, 0.2199, 0.1731, 0.1582, 0.2347, 0.2182, 0.1263, 0.2847, 0.1364, 0.2199, 0.1731, 0.275, 0.09316, 0.3186, 0.09201, 0.2847, 0.1364, 0.2441, 0.07914, 0.275, 0.09316, 0.2182, 0.1263, 0.1776, 0.1424, 0.2182, 0.1263, 0.1576, 0.1776, 0.1576, 0.1776, 0.1582, 0.2347, 0.1236, 0.2011, 0.2815, 0.1731, 0.3431, 0.1731, 0.2815, 0.2347, 0.2199, 0.2347, 0.2815, 0.2347, 0.2199, 0.2963, 0.2199, 0.2963, 0.2815, 0.2963, 0.2199, 0.3579, 0.2839, 0.3557, 0.265, 0.3928, 0.2199, 0.3579, 0.7825, 0.4195, 0.7866, 0.4811, 0.7516, 0.4195, 0.819, 0.4811, 0.8384, 0.5382, 0.7866, 0.4811, 0.7886, 0.5427, 0.8384, 0.5382, 0.7969, 0.6043, 0.7466, 0.3812, 0.7516, 0.4195, 0.7134, 0.3595, 0.7774, 0.7893, 0.8359, 0.7992, 0.7743, 0.8508, 0.7104, 0.7859, 0.7774, 0.7893, 0.7127, 0.8508, 0.6511, 0.8052, 0.7104, 0.7859, 0.6511, 0.8508, 0.7638, 0.7216, 0.7774, 0.7893, 0.7294, 0.7459, 0.1041, 0.2253, 0.1126, 0.1907, 0.1153, 0.2347, 0.1928, 0.0956, 0.2368, 0.065, 0.2182, 0.1263, 0.1776, 0.1424, 0.1528, 0.1318, 0.2182, 0.1263, 0.1236, 0.2011, 0.1126, 0.1907, 0.1576, 0.1776, 0.1528, 0.1318, 0.1776, 0.1424, 0.134, 0.1664, 0.1159, 0.3371, 0.1064, 0.2888, 0.1265, 0.328, 0.07323, 0.4598, 0.09711, 0.4221, 0.1117, 0.4811, 0.2199, 0.2963, 0.2199, 0.3579, 0.1582, 0.2963, 0.1529, 0.4152, 0.2166, 0.4158, 0.1582, 0.4811, 0.1159, 0.3371, 0.1265, 0.328, 0.1326, 0.3721, 0.1582, 0.2963, 0.1529, 0.3523, 0.1175, 0.2963, 0.1198, 0.4329, 0.09711, 0.4221, 0.1529, 0.4152, 0.1198, 0.4329, 0.1529, 0.4152, 0.1117, 0.4811, 0.1326, 0.3721, 0.1529, 0.3523, 0.1365, 0.4029, 0.2199, 0.3579, 0.2166, 0.4158, 0.1529, 0.3523, 0.3597, 0.08603, 0.3535, 0.1211, 0.3369, 0.06633, 0.2747, 0.06544, 0.3369, 0.06633, 0.275, 0.09316, 0.2815, 0.2963, 0.3259, 0.2963, 0.2839, 0.3557, 0.2441, 0.07914, 0.2368, 0.065, 0.275, 0.09316, 0.1064, 0.2888, 0.1041, 0.2253, 0.1175, 0.2963, 0.1582, 0.2347, 0.1582, 0.2963, 0.1153, 0.2347, 0.2815, 0.2347, 0.3461, 0.2377, 0.2815, 0.2963, 0.3148, 0.4564, 0.3248, 0.4195, 0.3385, 0.4786, 0.308, 0.4975, 0.2851, 0.4786, 0.3385, 0.4786, 0.2839, 0.4158, 0.3248, 0.4195, 0.2851, 0.4786, 0.4047, 0.3389, 0.4719, 0.3543, 0.4047, 0.3697, 0.4663, 0.2963, 0.4719, 0.3543, 0.4047, 0.2963, 0.4878, 0.4811, 0.457, 0.4811, 0.4959, 0.4144, 0.4047, 0.4195, 0.4713, 0.4144, 0.4047, 0.4811, 0.3675, 0.3796, 0.3413, 0.3566, 0.4047, 0.3697, 0.3567, 0.2963, 0.4047, 0.2963, 0.3413, 0.3566, 0.3556, 0.4195, 0.4047, 0.4195, 0.3385, 0.4786, 0.3248, 0.4195, 0.3413, 0.3566, 0.3556, 0.4195, 0.3061, 0.3748, 0.3413, 0.3566, 0.2839, 0.4158, 0.4959, 0.4144, 0.4713, 0.4144, 0.4719, 0.3543, 0.4552, 0.3725, 0.4713, 0.4144, 0.4047, 0.3697, 0.3675, 0.3796, 0.4047, 0.3697, 0.3556, 0.4195, 0.2349, 0.4338, 0.2839, 0.4158, 0.2304, 0.4811, 0.4047, 0.2551, 0.4663, 0.2552, 0.4047, 0.2963, 0.4047, 0.2551, 0.4047, 0.2963, 0.3687, 0.2602, 0.08481, 0.6087, 0.0721, 0.5194, 0.1159, 0.6024, 0.1582, 0.5427, 0.2072, 0.5427, 0.1582, 0.6043, 0.1323, 0.6871, 0.1559, 0.6677, 0.1457, 0.7332, 0.2087, 0.6659, 0.2232, 0.7248, 0.1559, 0.6677, 0.1582, 0.5427, 0.1582, 0.6043, 0.1069, 0.5427, 0.1262, 0.6386, 0.1559, 0.6677, 0.1072, 0.654, 0.08481, 0.6087, 0.1159, 0.6024, 0.1072, 0.654, 0.1582, 0.6043, 0.208, 0.6043, 0.1559, 0.6677, 0.1582, 0.6043, 0.1559, 0.6677, 0.1159, 0.6024, 0.1012, 0.8052, 0.12, 0.8126, 0.08743, 0.8665, 0.134, 0.9265, 0.1614, 0.9034, 0.1508, 0.9496, 0.1737, 0.9355, 0.2099, 0.9477, 0.1508, 0.9496, 0.2138, 0.9185, 0.2099, 0.9477, 0.1614, 0.9034, 0.12, 0.8126, 0.1012, 0.8052, 0.1568, 0.7886, 0.12, 0.8126, 0.1568, 0.7886, 0.1211, 0.8488, 0.1121, 0.886, 0.1614, 0.9034, 0.09362, 0.9058, 0.08743, 0.8665, 0.1211, 0.8488, 0.09362, 0.9058, 0.2199, 0.8508, 0.2138, 0.9185, 0.1582, 0.8508, 0.2726, 0.9639, 0.2652, 0.9458, 0.333, 0.9531, 0.2711, 0.9147, 0.3392, 0.9027, 0.2652, 0.9458, 0.4678, 0.9308, 0.4351, 0.9557, 0.4607, 0.9118, 0.3868, 0.9648, 0.3872, 0.9332, 0.4351, 0.9557, 0.3891, 0.9027, 0.4607, 0.9118, 0.3872, 0.9332, 0.3786, 0.8137, 0.4014, 0.8492, 0.3431, 0.806, 0.333, 0.9531, 0.3314, 0.937, 0.3868, 0.9648, 0.3392, 0.9027, 0.3891, 0.9027, 0.3314, 0.937, 0.4663, 0.8606, 0.4607, 0.9118, 0.4014, 0.8492, 0.3431, 0.8508, 0.4014, 0.8492, 0.3392, 0.9027, 0.2199, 0.7892, 0.2827, 0.788, 0.2199, 0.8508, 0.2076, 0.9696, 0.2099, 0.9477, 0.2726, 0.9639, 0.1457, 0.7332, 0.1688, 0.7276, 0.1352, 0.7805, 0.1688, 0.7276, 0.2232, 0.7248, 0.1568, 0.7886, 0.2728, 0.5427, 0.3037, 0.5427, 0.2833, 0.6067, 0.305, 0.5877, 0.3431, 0.5944, 0.2833, 0.6067, 0.3431, 0.5427, 0.3431, 0.5944, 0.3037, 0.5427, 0.3479, 0.6613, 0.3717, 0.6787, 0.3479, 0.7248, 0.4248, 0.5616, 0.3999, 0.6011, 0.4044, 0.5417, 0.4359, 0.5739, 0.4608, 0.5415, 0.4604, 0.5984, 0.4248, 0.5616, 0.4044, 0.5417, 0.4608, 0.5415, 0.3999, 0.6011, 0.3999, 0.6011, 0.4604, 0.5984, 0.4248, 0.5616, 0.4608, 0.5415, 0.3999, 0.6011, 0.3431, 0.5944, 0.3999, 0.6011, 0.3431, 0.6252, 0.4044, 0.5417, 0.3999, 0.6011, 0.3431, 0.5427, 0.3717, 0.6787, 0.3479, 0.6613, 0.3992, 0.6613, 0.3717, 0.6787, 0.3992, 0.6613, 0.3717, 0.7024, 0.3431, 0.6252, 0.3479, 0.6613, 0.2833, 0.6067, 0.375, 0.6377, 0.3999, 0.6011, 0.3992, 0.6613, 0.3431, 0.6252, 0.3999, 0.6011, 0.3479, 0.6613, 0.2728, 0.5427, 0.2833, 0.6067, 0.238, 0.5427, 0.2815, 0.6659, 0.2827, 0.7248, 0.2395, 0.6659, 0.2833, 0.6067, 0.2815, 0.6659, 0.2388, 0.6043, 0.5702, 0.09357, 0.6003, 0.07301, 0.5806, 0.1263, 0.5273, 0.1023, 0.5702, 0.09357, 0.5279, 0.1348, 0.6643, 0.09011, 0.6349, 0.1275, 0.6524, 0.06412, 0.6643, 0.09011, 0.6933, 0.1019, 0.6349, 0.1275, 0.7217, 0.2278, 0.7004, 0.2347, 0.7105, 0.1599, 0.6751, 0.1808, 0.7004, 0.2347, 0.6414, 0.1789, 0.6003, 0.07301, 0.6524, 0.06412, 0.6081, 0.09109, 0.6081, 0.09109, 0.632, 0.08526, 0.5806, 0.1263, 0.5806, 0.1263, 0.5895, 0.1731, 0.5279, 0.1348, 0.7105, 0.1599, 0.6751, 0.1808, 0.6933, 0.1019, 0.8025, 0.3389, 0.7729, 0.3627, 0.7791, 0.2919, 0.8025, 0.3389, 0.8214, 0.3636, 0.7729, 0.3627, 0.8286, 0.4158, 0.843, 0.4836, 0.8089, 0.4195, 0.8089, 0.4195, 0.819, 0.4811, 0.7825, 0.4195, 0.8286, 0.4158, 0.8089, 0.4195, 0.8214, 0.3636, 0.806, 0.3854, 0.8089, 0.4195, 0.7729, 0.3627, 0.7261, 0.2651, 0.7791, 0.2919, 0.7181, 0.291, 0.7582, 0.3076, 0.7729, 0.3627, 0.7181, 0.291, 0.7261, 0.2651, 0.7181, 0.291, 0.7217, 0.2278, 0.7004, 0.2347, 0.7181, 0.291, 0.6504, 0.2383, 0.5279, 0.2963, 0.5895, 0.2963, 0.5279, 0.3579, 0.5677, 0.4676, 0.5887, 0.416, 0.5887, 0.4853, 0.5562, 0.5086, 0.5325, 0.4853, 0.5887, 0.4853, 0.5217, 0.4144, 0.5887, 0.416, 0.5325, 0.4853, 0.6934, 0.3154, 0.7134, 0.3595, 0.6504, 0.2954, 0.6511, 0.3969, 0.7118, 0.4172, 0.6511, 0.4277, 0.5895, 0.2963, 0.6504, 0.2954, 0.5895, 0.3579, 0.6088, 0.4342, 0.5887, 0.416, 0.6511, 0.4277, 0.6088, 0.4342, 0.6511, 0.4277, 0.5887, 0.4853, 0.7134, 0.3595, 0.7118, 0.4172, 0.6511, 0.3579, 0.5895, 0.3579, 0.6511, 0.3579, 0.5887, 0.416, 0.7516, 0.4195, 0.7558, 0.4811, 0.7118, 0.4172, 0.5279, 0.2566, 0.5895, 0.2573, 0.5279, 0.2963, 0.6294, 0.2612, 0.6504, 0.2954, 0.5895, 0.2573, 0.5648, 0.9439, 0.5659, 0.9224, 0.5928, 0.9562, 0.524, 0.9269, 0.5279, 0.9039, 0.5648, 0.9439, 0.6669, 0.9361, 0.6302, 0.9565, 0.6483, 0.9169, 0.6669, 0.9361, 0.6483, 0.9169, 0.7295, 0.9206, 0.6136, 0.816, 0.6511, 0.8052, 0.5917, 0.8496, 0.596, 0.9404, 0.6337, 0.9345, 0.5928, 0.9562, 0.6483, 0.9169, 0.6337, 0.9345, 0.5659, 0.9224, 0.5279, 0.861, 0.5917, 0.8496, 0.5279, 0.9039, 0.6511, 0.8508, 0.7127, 0.8508, 0.6483, 0.9169, 0.5917, 0.8496, 0.6511, 0.8508, 0.5659, 0.9224, 0.7872, 0.7453, 0.7638, 0.7216, 0.8273, 0.7347, 0.7947, 0.6659, 0.8359, 0.6659, 0.7638, 0.7216, 0.9155, 0.54, 0.9424, 0.5727, 0.8976, 0.5589, 0.9032, 0.6088, 0.9424, 0.5907, 0.93, 0.6386, 0.8976, 0.5589, 0.9424, 0.5727, 0.9032, 0.6088, 0.9257, 0.6886, 0.8959, 0.7351, 0.8874, 0.6659, 0.8657, 0.518, 0.9155, 0.54, 0.8384, 0.5382, 0.8273, 0.7347, 0.8224, 0.7057, 0.8959, 0.7351, 0.8874, 0.6659, 0.8768, 0.7149, 0.8359, 0.6659, 0.93, 0.6386, 0.9257, 0.6886, 0.9032, 0.6088, 0.8028, 0.774, 0.8448, 0.7794, 0.7774, 0.7893, 0.7832, 0.9093, 0.7743, 0.8984, 0.8389, 0.9149, 0.9356, 0.7919, 0.9439, 0.8406, 0.9147, 0.8122, 0.8947, 0.79, 0.8984, 0.7649, 0.9147, 0.8122, 0.9203, 0.8669, 0.896, 0.8517, 0.9439, 0.8406, 0.9147, 0.8122, 0.9302, 0.8318, 0.8947, 0.79, 0.8448, 0.7794, 0.8984, 0.7649, 0.8359, 0.7992, 0.8359, 0.7992, 0.8947, 0.79, 0.8359, 0.8508, 0.8389, 0.9149, 0.8359, 0.8907, 0.8864, 0.896, 0.7743, 0.8508, 0.8359, 0.8508, 0.7743, 0.8984, 0.8864, 0.896, 0.8745, 0.8855, 0.9203, 0.8669, 0.8359, 0.8508, 0.896, 0.8517, 0.8359, 0.8907, 0.7295, 0.9206, 0.7127, 0.9056, 0.7832, 0.9093, 0.7127, 0.8508, 0.7743, 0.8508, 0.7127, 0.9056, 0.7872, 0.7453, 0.8028, 0.774, 0.7638, 0.7216, 0.5279, 0.7224, 0.5895, 0.719, 0.5279, 0.7532, 0.6779, 0.6298, 0.7127, 0.6073, 0.6714, 0.6659, 0.7284, 0.5427, 0.7578, 0.5427, 0.7127, 0.6073, 0.7127, 0.6073, 0.7661, 0.6043, 0.7127, 0.6659, 0.4663, 0.1731, 0.5279, 0.1731, 0.4663, 0.2244, 0.5217, 0.4144, 0.5325, 0.4853, 0.4959, 0.4144, 0.5279, 0.3579, 0.5217, 0.4144, 0.4719, 0.3543, 0.4607, 0.9118, 0.5279, 0.9039, 0.4678, 0.9308, 0.4663, 0.8606, 0.5279, 0.861, 0.4607, 0.9118, 0.4608, 0.5415, 0.4608, 0.5415, 0.5325, 0.5422, 0.5279, 0.7892, 0.5279, 0.8302, 0.4663, 0.7892, 0.0721, 0.5194, 0.07323, 0.4598, 0.1069, 0.5427, 0.1996, 0.4811, 0.2072, 0.5427, 0.1582, 0.4811, 0.1117, 0.4811, 0.1582, 0.4811, 0.1069, 0.5427, 0.843, 0.4836, 0.8657, 0.518, 0.819, 0.4811, 0.2728, 0.5427, 0.2851, 0.4786, 0.3037, 0.5427, 0.308, 0.4975, 0.3385, 0.4786, 0.3037, 0.5427, 0.4608, 0.5415, 0.4608, 0.5415, 0.4878, 0.4811, 0.457, 0.4811, 0.4608, 0.5415, 0.4047, 0.4811, 0.4047, 0.4811, 0.4044, 0.5417, 0.3385, 0.4786, 0.2304, 0.4811, 0.2851, 0.4786, 0.238, 0.5427, 0.5151, 0.5214, 0.5325, 0.4853, 0.5325, 0.5422, 0.5562, 0.5086, 0.5887, 0.4853, 0.5325, 0.5422, 0.7558, 0.4811, 0.7578, 0.5427, 0.7273, 0.4811, 0.1996, 0.4811, 0.2166, 0.4158, 0.2304, 0.4811, 0.4047, 0.2243, 0.4663, 0.2244, 0.4047, 0.2551, 0.3687, 0.2602, 0.3461, 0.2377, 0.4047, 0.2551, 0.3151, 0.3337, 0.3259, 0.2963, 0.3413, 0.3566, 0.3061, 0.3748, 0.2839, 0.3557, 0.3413, 0.3566, 0.265, 0.3928, 0.2839, 0.3557, 0.2839, 0.4158, 0.3259, 0.2963, 0.3461, 0.2377, 0.3567, 0.2963, 0.2349, 0.4338, 0.2166, 0.4158, 0.2839, 0.4158, 0.208, 0.6043, 0.2072, 0.5427, 0.2388, 0.6043, 0.2087, 0.6659, 0.2395, 0.6659, 0.2232, 0.7248, 0.2087, 0.6659, 0.208, 0.6043, 0.2395, 0.6659, 0.2827, 0.788, 0.3041, 0.7666, 0.3431, 0.806, 0.263, 0.7435, 0.2827, 0.7248, 0.2827, 0.788, 0.246, 0.7024, 0.2827, 0.7248, 0.2232, 0.7248, 0.5895, 0.2265, 0.6504, 0.2383, 0.5895, 0.2573, 0.7344, 0.3401, 0.7134, 0.3595, 0.7181, 0.291, 0.6704, 0.2743, 0.7181, 0.291, 0.6504, 0.2954, 0.7825, 0.4195, 0.7516, 0.4195, 0.7729, 0.3627, 0.6704, 0.2743, 0.6504, 0.2954, 0.6504, 0.2383, 0.7344, 0.3401, 0.7729, 0.3627, 0.7134, 0.3595, 0.6511, 0.8052, 0.6511, 0.7744, 0.7104, 0.7859, 0.7886, 0.5427, 0.7969, 0.6043, 0.7578, 0.5427, 0.7947, 0.6659, 0.7639, 0.6659, 0.7969, 0.6043, 0.7294, 0.7459, 0.7104, 0.7859, 0.7104, 0.7263, 0.7294, 0.7459, 0.7104, 0.7263, 0.7638, 0.7216, 0.2072, 0.5427, 0.1996, 0.4811, 0.238, 0.5427, 0.7866, 0.4811, 0.7886, 0.5427, 0.7558, 0.4811, 0.4663, 0.2244, 0.5279, 0.2258, 0.4663, 0.2552, 0.4878, 0.4811, 0.5325, 0.4853, 0.4608, 0.5415])
me_plane_003.use_remesh_preserve_volume = False
me_plane_003.use_remesh_preserve_attributes = False
me_plane_003.use_mirror_vertex_groups = False
me_plane_003.update()

# ---- objects
ob_plane_002 = bpy.data.objects.new('Plane.002', me_plane_003)

# ---- transforms, parenting, visibility, modifiers, constraints
ob_plane_002.location = (-0.0009434, 0.0, 0.0)
ob_plane_002.scale = (16.27, 16.27, 16.27)
ob_plane_002.lineart.crease_threshold = 0.0

# ---- collection membership
col_collection_1.objects.link(ob_plane_002)

# ---- scene / render settings (as saved in the file)
scene.frame_start = 1; scene.frame_end = 2; scene.frame_set(1)
scene.render.engine = 'BLENDER_EEVEE_NEXT'
scene.render.resolution_percentage = 50
scene.render.dither_intensity = 0.0
scene.cycles.use_denoising = False
scene.cycles.samples = 10
scene.cycles.sampling_pattern = 'TABULATED_SOBOL'
scene.cycles.light_sampling_threshold = 0.0
scene.cycles.use_adaptive_sampling = False
scene.cycles.use_light_tree = False
scene.cycles.blur_glossy = 0.0
scene.cycles.pixel_filter_type = 'GAUSSIAN'
scene.cycles.sample_clamp_indirect = 0.0
scene.view_settings.view_transform = 'Standard'
bpy.context.view_layer.update()

# ---- added for rendering (the .blend has no active camera and no usable light): camera, sun
cam_auto = bpy.data.cameras.new('AutoCamera')
cam_auto.lens = 50.0
cam_auto.sensor_width = 36.0
cam_auto.clip_end = 1000.0
ob_auto_camera = bpy.data.objects.new('AutoCamera', cam_auto)
scene.collection.objects.link(ob_auto_camera)
ob_auto_camera.location = (1.56388, -1.85295, 1.35821)
ob_auto_camera.rotation_euler = (1.09748, -7.21219e-08, 0.694738)
scene.camera = ob_auto_camera
light_auto_sun = bpy.data.lights.new('AutoSun', 'SUN')
light_auto_sun.energy = 3.0
light_auto_sun.angle = 0.0523599
ob_auto_sun = bpy.data.objects.new('AutoSun', light_auto_sun)
scene.collection.objects.link(ob_auto_sun)
ob_auto_sun.rotation_euler = (0.872665, 0.174533, 0.523599)
bpy.context.view_layer.update()
